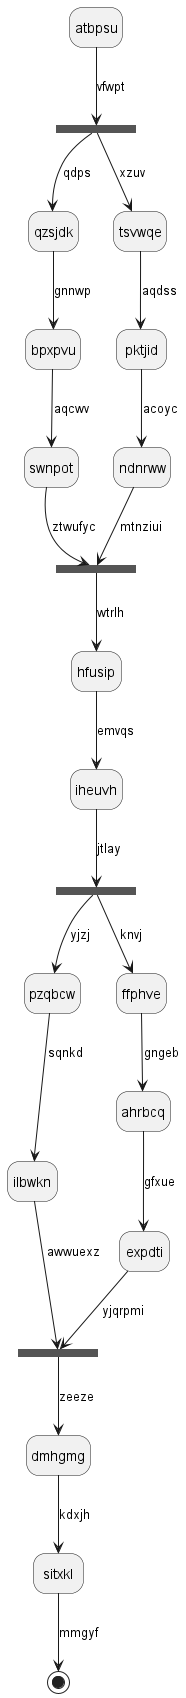

The diagram above was rendered by PlantUML. Its source (embedded in the PNG):
@startuml
hide empty description
state atbpsu
state zedife <<fork>>
atbpsu --> zedife : vfwpt
state vyfccj <<join>>
zedife --> qzsjdk : qdps
qzsjdk --> bpxpvu : gnnwp
bpxpvu --> swnpot : aqcwv
swnpot --> vyfccj : ztwufyc
zedife --> tsvwqe : xzuv
tsvwqe --> pktjid : aqdss
pktjid --> ndnrww : acoyc
ndnrww --> vyfccj : mtnziui
vyfccj --> hfusip : wtrlh
hfusip --> iheuvh : emvqs
state xowlrt <<fork>>
iheuvh --> xowlrt : jtlay
state zraxgp <<join>>
xowlrt --> pzqbcw : yjzj
pzqbcw --> ilbwkn : sqnkd
ilbwkn --> zraxgp : awwuexz
xowlrt --> ffphve : knvj
ffphve --> ahrbcq : gngeb
ahrbcq --> expdti : gfxue
expdti --> zraxgp : yjqrpmi
zraxgp --> dmhgmg : zeeze
dmhgmg --> sitxkl : kdxjh
sitxkl --> [*] : mmgyf
@enduml